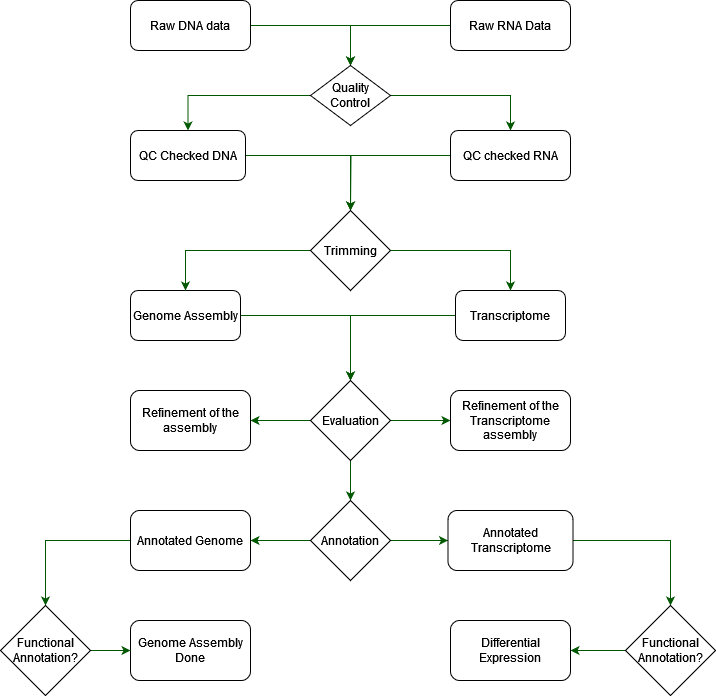

The diagram above was exported from draw.io. Its source (the exported page's mxGraphModel, read from the mxfile embedded in the PNG):
<mxGraphModel dx="1221" dy="761" grid="1" gridSize="10" guides="1" tooltips="1" connect="1" arrows="1" fold="1" page="1" pageScale="1" pageWidth="827" pageHeight="1169" math="0" shadow="0">
  <root>
    <mxCell id="WIyWlLk6GJQsqaUBKTNV-0" />
    <mxCell id="WIyWlLk6GJQsqaUBKTNV-1" parent="WIyWlLk6GJQsqaUBKTNV-0" />
    <mxCell id="Kvq7PjEBz1vlz8PYYkAB-0" style="edgeStyle=orthogonalEdgeStyle;rounded=0;orthogonalLoop=1;jettySize=auto;html=1;entryX=0.5;entryY=0;entryDx=0;entryDy=0;fillColor=#008a00;strokeColor=#005700;" parent="WIyWlLk6GJQsqaUBKTNV-1" source="Kvq7PjEBz1vlz8PYYkAB-1" target="Kvq7PjEBz1vlz8PYYkAB-26" edge="1">
      <mxGeometry relative="1" as="geometry" />
    </mxCell>
    <mxCell id="Kvq7PjEBz1vlz8PYYkAB-1" value="QC Checked DNA" style="rounded=1;whiteSpace=wrap;html=1;" parent="WIyWlLk6GJQsqaUBKTNV-1" vertex="1">
      <mxGeometry x="190" y="142" width="115" height="50" as="geometry" />
    </mxCell>
    <mxCell id="Kvq7PjEBz1vlz8PYYkAB-2" style="edgeStyle=orthogonalEdgeStyle;rounded=0;orthogonalLoop=1;jettySize=auto;html=1;entryX=0.5;entryY=0;entryDx=0;entryDy=0;strokeColor=#005700;fillColor=#008a00;" parent="WIyWlLk6GJQsqaUBKTNV-1" source="Kvq7PjEBz1vlz8PYYkAB-3" target="Kvq7PjEBz1vlz8PYYkAB-22" edge="1">
      <mxGeometry relative="1" as="geometry" />
    </mxCell>
    <mxCell id="Kvq7PjEBz1vlz8PYYkAB-3" value="Raw DNA data" style="rounded=1;whiteSpace=wrap;html=1;" parent="WIyWlLk6GJQsqaUBKTNV-1" vertex="1">
      <mxGeometry x="190" y="12" width="120" height="50" as="geometry" />
    </mxCell>
    <mxCell id="Kvq7PjEBz1vlz8PYYkAB-4" value="" style="edgeStyle=orthogonalEdgeStyle;rounded=0;orthogonalLoop=1;jettySize=auto;html=1;fillColor=#008a00;strokeColor=#005700;" parent="WIyWlLk6GJQsqaUBKTNV-1" source="Kvq7PjEBz1vlz8PYYkAB-5" target="Kvq7PjEBz1vlz8PYYkAB-41" edge="1">
      <mxGeometry relative="1" as="geometry" />
    </mxCell>
    <mxCell id="Kvq7PjEBz1vlz8PYYkAB-5" value="Genome Assembly" style="rounded=1;whiteSpace=wrap;html=1;" parent="WIyWlLk6GJQsqaUBKTNV-1" vertex="1">
      <mxGeometry x="190" y="302" width="110" height="50" as="geometry" />
    </mxCell>
    <mxCell id="Kvq7PjEBz1vlz8PYYkAB-6" value="" style="edgeStyle=orthogonalEdgeStyle;rounded=0;orthogonalLoop=1;jettySize=auto;html=1;fillColor=#008a00;strokeColor=#005700;" parent="WIyWlLk6GJQsqaUBKTNV-1" source="Kvq7PjEBz1vlz8PYYkAB-41" target="Kvq7PjEBz1vlz8PYYkAB-9" edge="1">
      <mxGeometry relative="1" as="geometry" />
    </mxCell>
    <mxCell id="Kvq7PjEBz1vlz8PYYkAB-7" value="" style="edgeStyle=orthogonalEdgeStyle;rounded=0;orthogonalLoop=1;jettySize=auto;html=1;fillColor=#008a00;strokeColor=#005700;" parent="WIyWlLk6GJQsqaUBKTNV-1" source="Kvq7PjEBz1vlz8PYYkAB-41" target="Kvq7PjEBz1vlz8PYYkAB-29" edge="1">
      <mxGeometry relative="1" as="geometry" />
    </mxCell>
    <mxCell id="Kvq7PjEBz1vlz8PYYkAB-8" value="" style="edgeStyle=orthogonalEdgeStyle;rounded=0;orthogonalLoop=1;jettySize=auto;html=1;fillColor=#008a00;strokeColor=#005700;" parent="WIyWlLk6GJQsqaUBKTNV-1" source="Kvq7PjEBz1vlz8PYYkAB-41" target="Kvq7PjEBz1vlz8PYYkAB-13" edge="1">
      <mxGeometry relative="1" as="geometry" />
    </mxCell>
    <mxCell id="Kvq7PjEBz1vlz8PYYkAB-9" value="Refinement of the assembly" style="whiteSpace=wrap;html=1;rounded=1;" parent="WIyWlLk6GJQsqaUBKTNV-1" vertex="1">
      <mxGeometry x="190" y="402" width="120" height="60" as="geometry" />
    </mxCell>
    <mxCell id="Kvq7PjEBz1vlz8PYYkAB-11" value="" style="edgeStyle=orthogonalEdgeStyle;rounded=0;orthogonalLoop=1;jettySize=auto;html=1;fillColor=#008a00;strokeColor=#005700;" parent="WIyWlLk6GJQsqaUBKTNV-1" source="Kvq7PjEBz1vlz8PYYkAB-13" target="Kvq7PjEBz1vlz8PYYkAB-15" edge="1">
      <mxGeometry relative="1" as="geometry" />
    </mxCell>
    <mxCell id="Kvq7PjEBz1vlz8PYYkAB-12" value="" style="edgeStyle=orthogonalEdgeStyle;rounded=0;orthogonalLoop=1;jettySize=auto;html=1;fillColor=#008a00;strokeColor=#005700;" parent="WIyWlLk6GJQsqaUBKTNV-1" source="Kvq7PjEBz1vlz8PYYkAB-13" target="Kvq7PjEBz1vlz8PYYkAB-32" edge="1">
      <mxGeometry relative="1" as="geometry" />
    </mxCell>
    <mxCell id="Kvq7PjEBz1vlz8PYYkAB-13" value="Annotation" style="rhombus;whiteSpace=wrap;html=1;rounded=0;" parent="WIyWlLk6GJQsqaUBKTNV-1" vertex="1">
      <mxGeometry x="370" y="512" width="80" height="80" as="geometry" />
    </mxCell>
    <mxCell id="Kvq7PjEBz1vlz8PYYkAB-14" value="" style="edgeStyle=orthogonalEdgeStyle;rounded=0;orthogonalLoop=1;jettySize=auto;html=1;fillColor=#008a00;strokeColor=#005700;" parent="WIyWlLk6GJQsqaUBKTNV-1" source="Kvq7PjEBz1vlz8PYYkAB-15" target="Kvq7PjEBz1vlz8PYYkAB-43" edge="1">
      <mxGeometry relative="1" as="geometry" />
    </mxCell>
    <mxCell id="Kvq7PjEBz1vlz8PYYkAB-15" value="Annotated Genome" style="whiteSpace=wrap;html=1;rounded=1;" parent="WIyWlLk6GJQsqaUBKTNV-1" vertex="1">
      <mxGeometry x="190" y="522" width="120" height="60" as="geometry" />
    </mxCell>
    <mxCell id="Kvq7PjEBz1vlz8PYYkAB-16" value="Genome Assembly Done" style="rounded=1;whiteSpace=wrap;html=1;" parent="WIyWlLk6GJQsqaUBKTNV-1" vertex="1">
      <mxGeometry x="190" y="632" width="120" height="60" as="geometry" />
    </mxCell>
    <mxCell id="Kvq7PjEBz1vlz8PYYkAB-17" style="edgeStyle=none;curved=1;rounded=0;orthogonalLoop=1;jettySize=auto;html=1;exitX=1;exitY=1;exitDx=0;exitDy=0;fontSize=12;startSize=8;endSize=8;" parent="WIyWlLk6GJQsqaUBKTNV-1" edge="1">
      <mxGeometry relative="1" as="geometry">
        <mxPoint x="310" y="87" as="sourcePoint" />
        <mxPoint x="310" y="87" as="targetPoint" />
      </mxGeometry>
    </mxCell>
    <mxCell id="Kvq7PjEBz1vlz8PYYkAB-18" value="" style="edgeStyle=orthogonalEdgeStyle;rounded=0;orthogonalLoop=1;jettySize=auto;html=1;fillColor=#008a00;strokeColor=#005700;" parent="WIyWlLk6GJQsqaUBKTNV-1" source="Kvq7PjEBz1vlz8PYYkAB-19" target="Kvq7PjEBz1vlz8PYYkAB-22" edge="1">
      <mxGeometry relative="1" as="geometry" />
    </mxCell>
    <mxCell id="Kvq7PjEBz1vlz8PYYkAB-19" value="Raw RNA Data" style="rounded=1;whiteSpace=wrap;html=1;" parent="WIyWlLk6GJQsqaUBKTNV-1" vertex="1">
      <mxGeometry x="510" y="12" width="120" height="50" as="geometry" />
    </mxCell>
    <mxCell id="Kvq7PjEBz1vlz8PYYkAB-20" value="" style="edgeStyle=orthogonalEdgeStyle;rounded=0;orthogonalLoop=1;jettySize=auto;html=1;fillColor=#008a00;strokeColor=#005700;" parent="WIyWlLk6GJQsqaUBKTNV-1" source="Kvq7PjEBz1vlz8PYYkAB-22" target="Kvq7PjEBz1vlz8PYYkAB-24" edge="1">
      <mxGeometry relative="1" as="geometry" />
    </mxCell>
    <mxCell id="Kvq7PjEBz1vlz8PYYkAB-21" style="edgeStyle=orthogonalEdgeStyle;rounded=0;orthogonalLoop=1;jettySize=auto;html=1;entryX=0.5;entryY=0;entryDx=0;entryDy=0;fillColor=#008a00;strokeColor=#005700;" parent="WIyWlLk6GJQsqaUBKTNV-1" source="Kvq7PjEBz1vlz8PYYkAB-22" target="Kvq7PjEBz1vlz8PYYkAB-1" edge="1">
      <mxGeometry relative="1" as="geometry" />
    </mxCell>
    <mxCell id="Kvq7PjEBz1vlz8PYYkAB-22" value="Quality Control" style="rhombus;whiteSpace=wrap;html=1;" parent="WIyWlLk6GJQsqaUBKTNV-1" vertex="1">
      <mxGeometry x="370" y="77" width="80" height="60" as="geometry" />
    </mxCell>
    <mxCell id="Kvq7PjEBz1vlz8PYYkAB-23" style="edgeStyle=orthogonalEdgeStyle;rounded=0;orthogonalLoop=1;jettySize=auto;html=1;fillColor=#008a00;strokeColor=#005700;" parent="WIyWlLk6GJQsqaUBKTNV-1" source="Kvq7PjEBz1vlz8PYYkAB-24" edge="1">
      <mxGeometry relative="1" as="geometry">
        <mxPoint x="410" y="222" as="targetPoint" />
      </mxGeometry>
    </mxCell>
    <mxCell id="Kvq7PjEBz1vlz8PYYkAB-24" value="QC checked RNA" style="rounded=1;whiteSpace=wrap;html=1;" parent="WIyWlLk6GJQsqaUBKTNV-1" vertex="1">
      <mxGeometry x="510" y="142" width="120" height="50" as="geometry" />
    </mxCell>
    <mxCell id="Kvq7PjEBz1vlz8PYYkAB-25" style="edgeStyle=orthogonalEdgeStyle;rounded=0;orthogonalLoop=1;jettySize=auto;html=1;exitX=0;exitY=0.5;exitDx=0;exitDy=0;entryX=0.5;entryY=0;entryDx=0;entryDy=0;fillColor=#008a00;strokeColor=#005700;" parent="WIyWlLk6GJQsqaUBKTNV-1" source="Kvq7PjEBz1vlz8PYYkAB-26" target="Kvq7PjEBz1vlz8PYYkAB-5" edge="1">
      <mxGeometry relative="1" as="geometry" />
    </mxCell>
    <mxCell id="Kvq7PjEBz1vlz8PYYkAB-26" value="Trimming" style="rhombus;whiteSpace=wrap;html=1;rounded=0;" parent="WIyWlLk6GJQsqaUBKTNV-1" vertex="1">
      <mxGeometry x="370" y="222" width="80" height="80" as="geometry" />
    </mxCell>
    <mxCell id="Kvq7PjEBz1vlz8PYYkAB-27" style="edgeStyle=orthogonalEdgeStyle;rounded=0;orthogonalLoop=1;jettySize=auto;html=1;exitX=0;exitY=0.5;exitDx=0;exitDy=0;fillColor=#008a00;strokeColor=#005700;" parent="WIyWlLk6GJQsqaUBKTNV-1" source="Kvq7PjEBz1vlz8PYYkAB-28" target="Kvq7PjEBz1vlz8PYYkAB-41" edge="1">
      <mxGeometry relative="1" as="geometry" />
    </mxCell>
    <mxCell id="Kvq7PjEBz1vlz8PYYkAB-28" value="Transcriptome" style="rounded=1;whiteSpace=wrap;html=1;" parent="WIyWlLk6GJQsqaUBKTNV-1" vertex="1">
      <mxGeometry x="515" y="302" width="110" height="50" as="geometry" />
    </mxCell>
    <mxCell id="Kvq7PjEBz1vlz8PYYkAB-29" value="Refinement of the Transcriptome assembly" style="whiteSpace=wrap;html=1;rounded=1;" parent="WIyWlLk6GJQsqaUBKTNV-1" vertex="1">
      <mxGeometry x="510" y="402" width="120" height="60" as="geometry" />
    </mxCell>
    <mxCell id="Kvq7PjEBz1vlz8PYYkAB-31" value="" style="edgeStyle=orthogonalEdgeStyle;rounded=0;orthogonalLoop=1;jettySize=auto;html=1;fillColor=#008a00;strokeColor=#005700;" parent="WIyWlLk6GJQsqaUBKTNV-1" source="Kvq7PjEBz1vlz8PYYkAB-32" target="Kvq7PjEBz1vlz8PYYkAB-34" edge="1">
      <mxGeometry relative="1" as="geometry" />
    </mxCell>
    <mxCell id="Kvq7PjEBz1vlz8PYYkAB-32" value="Annotated Transcriptome" style="whiteSpace=wrap;html=1;rounded=1;" parent="WIyWlLk6GJQsqaUBKTNV-1" vertex="1">
      <mxGeometry x="507.5" y="522" width="125" height="60" as="geometry" />
    </mxCell>
    <mxCell id="Kvq7PjEBz1vlz8PYYkAB-33" value="" style="edgeStyle=orthogonalEdgeStyle;rounded=0;orthogonalLoop=1;jettySize=auto;html=1;fillColor=#008a00;strokeColor=#005700;" parent="WIyWlLk6GJQsqaUBKTNV-1" source="Kvq7PjEBz1vlz8PYYkAB-34" target="Kvq7PjEBz1vlz8PYYkAB-35" edge="1">
      <mxGeometry relative="1" as="geometry" />
    </mxCell>
    <mxCell id="Kvq7PjEBz1vlz8PYYkAB-34" value="Functional Annotation?" style="rhombus;whiteSpace=wrap;html=1;" parent="WIyWlLk6GJQsqaUBKTNV-1" vertex="1">
      <mxGeometry x="685" y="617" width="90" height="90" as="geometry" />
    </mxCell>
    <mxCell id="Kvq7PjEBz1vlz8PYYkAB-35" value="Differential Expression" style="rounded=1;whiteSpace=wrap;html=1;" parent="WIyWlLk6GJQsqaUBKTNV-1" vertex="1">
      <mxGeometry x="510" y="632" width="120" height="60" as="geometry" />
    </mxCell>
    <mxCell id="Kvq7PjEBz1vlz8PYYkAB-36" style="edgeStyle=none;curved=1;rounded=0;orthogonalLoop=1;jettySize=auto;html=1;exitX=1;exitY=1;exitDx=0;exitDy=0;fontSize=12;startSize=8;endSize=8;" parent="WIyWlLk6GJQsqaUBKTNV-1" source="Kvq7PjEBz1vlz8PYYkAB-22" target="Kvq7PjEBz1vlz8PYYkAB-22" edge="1">
      <mxGeometry relative="1" as="geometry" />
    </mxCell>
    <mxCell id="Kvq7PjEBz1vlz8PYYkAB-37" style="edgeStyle=orthogonalEdgeStyle;rounded=0;orthogonalLoop=1;jettySize=auto;html=1;entryX=0.5;entryY=0;entryDx=0;entryDy=0;fillColor=#008a00;strokeColor=#005700;" parent="WIyWlLk6GJQsqaUBKTNV-1" source="Kvq7PjEBz1vlz8PYYkAB-26" target="Kvq7PjEBz1vlz8PYYkAB-28" edge="1">
      <mxGeometry relative="1" as="geometry" />
    </mxCell>
    <mxCell id="Kvq7PjEBz1vlz8PYYkAB-41" value="Evaluation" style="rhombus;whiteSpace=wrap;html=1;rounded=0;" parent="WIyWlLk6GJQsqaUBKTNV-1" vertex="1">
      <mxGeometry x="370" y="392" width="80" height="80" as="geometry" />
    </mxCell>
    <mxCell id="Kvq7PjEBz1vlz8PYYkAB-42" value="" style="edgeStyle=orthogonalEdgeStyle;rounded=0;orthogonalLoop=1;jettySize=auto;html=1;fillColor=#008a00;strokeColor=#005700;" parent="WIyWlLk6GJQsqaUBKTNV-1" source="Kvq7PjEBz1vlz8PYYkAB-43" target="Kvq7PjEBz1vlz8PYYkAB-16" edge="1">
      <mxGeometry relative="1" as="geometry" />
    </mxCell>
    <mxCell id="Kvq7PjEBz1vlz8PYYkAB-43" value="Functional Annotation?" style="rhombus;whiteSpace=wrap;html=1;" parent="WIyWlLk6GJQsqaUBKTNV-1" vertex="1">
      <mxGeometry x="60" y="617" width="90" height="90" as="geometry" />
    </mxCell>
  </root>
</mxGraphModel>